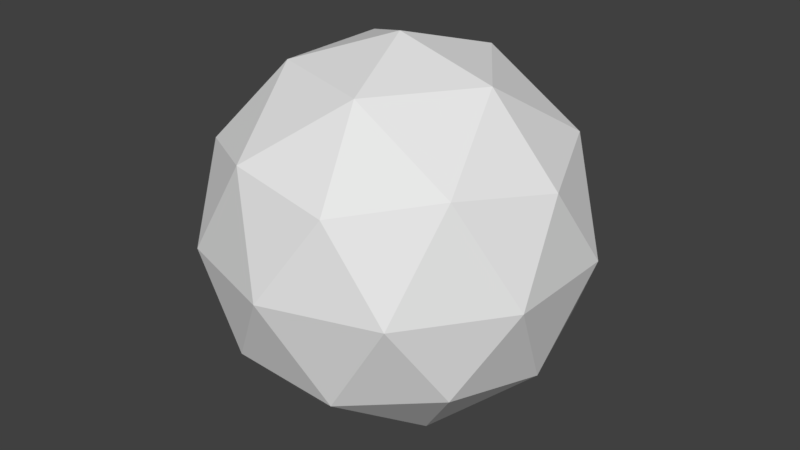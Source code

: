 # Source: IcospherePrimitive.blend  (saved by Blender 2.78.0; exported with 4.5.12 LTS)
import bpy
from mathutils import Matrix  # noqa: F401  (used for matrix-valued properties, if any)

bpy.ops.wm.read_factory_settings(use_empty=True)
scene = bpy.context.scene
scene.name = 'Scene'

# ---- collections
col_collection_1 = bpy.data.collections.new('Collection 1'); scene.collection.children.link(col_collection_1)

# ---- world
world_world = bpy.data.worlds.new('World'); scene.world = world_world
world_world.color = (0.05088, 0.05088, 0.05088)
world_world.use_sun_shadow = False
world_world.sun_shadow_jitter_overblur = 0.0
world_world.cycles.sampling_method = 'MANUAL'

# ---- meshes
me_icosphere = bpy.data.meshes.new('Icosphere')
me_icosphere.from_pydata([(0.0, 0.0, -1.0), (0.7236, -0.5257, -0.4472), (-0.2764, -0.8506, -0.4472), (-0.8944, 0.0, -0.4472), (-0.2764, 0.8506, -0.4472), (0.7236, 0.5257, -0.4472), (0.2764, -0.8506, 0.4472), (-0.7236, -0.5257, 0.4472), (-0.7236, 0.5257, 0.4472), (0.2764, 0.8506, 0.4472), (0.8944, 0.0, 0.4472), (0.0, 0.0, 1.0), (-0.1625, -0.5, -0.8507), (0.4253, -0.309, -0.8507), (0.2629, -0.809, -0.5257), (0.8506, 0.0, -0.5257), (0.4253, 0.309, -0.8507), (-0.5257, 0.0, -0.8507), (-0.6882, -0.5, -0.5257), (-0.1625, 0.5, -0.8507), (-0.6882, 0.5, -0.5257), (0.2629, 0.809, -0.5257), (0.9511, -0.309, 0.0), (0.9511, 0.309, 0.0), (0.0, -1.0, 0.0), (0.5878, -0.809, 0.0), (-0.9511, -0.309, 0.0), (-0.5878, -0.809, 0.0), (-0.5878, 0.809, 0.0), (-0.9511, 0.309, 0.0), (0.5878, 0.809, 0.0), (0.0, 1.0, 0.0), (0.6882, -0.5, 0.5257), (-0.2629, -0.809, 0.5257), (-0.8506, 0.0, 0.5257), (-0.2629, 0.809, 0.5257), (0.6882, 0.5, 0.5257), (0.1625, -0.5, 0.8507), (0.5257, 0.0, 0.8507), (-0.4253, -0.309, 0.8507), (-0.4253, 0.309, 0.8507), (0.1625, 0.5, 0.8507)], [], [(0, 13, 12), (1, 13, 15), (0, 12, 17), (0, 17, 19), (0, 19, 16), (1, 15, 22), (2, 14, 24), (3, 18, 26), (4, 20, 28), (5, 21, 30), (1, 22, 25), (2, 24, 27), (3, 26, 29), (4, 28, 31), (5, 30, 23), (6, 32, 37), (7, 33, 39), (8, 34, 40), (9, 35, 41), (10, 36, 38), (38, 41, 11), (38, 36, 41), (36, 9, 41), (41, 40, 11), (41, 35, 40), (35, 8, 40), (40, 39, 11), (40, 34, 39), (34, 7, 39), (39, 37, 11), (39, 33, 37), (33, 6, 37), (37, 38, 11), (37, 32, 38), (32, 10, 38), (23, 36, 10), (23, 30, 36), (30, 9, 36), (31, 35, 9), (31, 28, 35), (28, 8, 35), (29, 34, 8), (29, 26, 34), (26, 7, 34), (27, 33, 7), (27, 24, 33), (24, 6, 33), (25, 32, 6), (25, 22, 32), (22, 10, 32), (30, 31, 9), (30, 21, 31), (21, 4, 31), (28, 29, 8), (28, 20, 29), (20, 3, 29), (26, 27, 7), (26, 18, 27), (18, 2, 27), (24, 25, 6), (24, 14, 25), (14, 1, 25), (22, 23, 10), (22, 15, 23), (15, 5, 23), (16, 21, 5), (16, 19, 21), (19, 4, 21), (19, 20, 4), (19, 17, 20), (17, 3, 20), (17, 18, 3), (17, 12, 18), (12, 2, 18), (15, 16, 5), (15, 13, 16), (13, 0, 16), (12, 14, 2), (12, 13, 14), (13, 1, 14)])
_uv = me_icosphere.uv_layers.new(name='UVMap')
_uv.uv.foreach_set('vector', [1.0, 0.0, 1.15, 0.1762, 0.95, 0.1762, 0.15, 0.3524, 0.15, 0.1762, 0.25, 0.3238, 1.0, 0.0, 0.95, 0.1762, 0.75, 0.1762, 1.0, 0.0, 0.75, 0.1762, 0.55, 0.1762, 1.0, 0.0, 0.55, 0.1762, 0.35, 0.1762, 0.15, 0.3524, 0.25, 0.3238, 0.2, 0.5, 0.95, 0.3524, 1.05, 0.3238, 1.0, 0.5, 0.75, 0.3524, 0.85, 0.3238, 0.8, 0.5, 0.55, 0.3524, 0.65, 0.3238, 0.6, 0.5, 0.35, 0.3524, 0.45, 0.3238, 0.4, 0.5, 0.15, 0.3524, 0.2, 0.5, 0.1, 0.5, 0.95, 0.3524, 1.0, 0.5, 0.9, 0.5, 0.75, 0.3524, 0.8, 0.5, 0.7, 0.5, 0.55, 0.3524, 0.6, 0.5, 0.5, 0.5, 0.35, 0.3524, 0.4, 0.5, 0.3, 0.5, 0.05, 0.6476, 0.15, 0.6762, 0.05, 0.8238, 0.85, 0.6476, 0.95, 0.6762, 0.85, 0.8238, 0.65, 0.6476, 0.75, 0.6762, 0.65, 0.8238, 0.45, 0.6476, 0.55, 0.6762, 0.45, 0.8238, 0.25, 0.6476, 0.35, 0.6762, 0.25, 0.8238, 0.25, 0.8238, 0.45, 0.8238, 0.0, 1.0, 0.25, 0.8238, 0.35, 0.6762, 0.45, 0.8238, 0.35, 0.6762, 0.45, 0.6476, 0.45, 0.8238, 0.45, 0.8238, 0.65, 0.8238, 1.0, 1.0, 0.45, 0.8238, 0.55, 0.6762, 0.65, 0.8238, 0.55, 0.6762, 0.65, 0.6476, 0.65, 0.8238, 0.65, 0.8238, 0.85, 0.8238, 1.0, 1.0, 0.65, 0.8238, 0.75, 0.6762, 0.85, 0.8238, 0.75, 0.6762, 0.85, 0.6476, 0.85, 0.8238, 0.85, 0.8238, 1.05, 0.8238, 1.0, 1.0, 0.85, 0.8238, 0.95, 0.6762, 1.05, 0.8238, 0.95, 0.6762, 1.05, 0.6476, 1.05, 0.8238, 0.05, 0.8238, 0.25, 0.8238, 0.0, 1.0, 0.05, 0.8238, 0.15, 0.6762, 0.25, 0.8238, 0.15, 0.6762, 0.25, 0.6476, 0.25, 0.8238, 0.3, 0.5, 0.35, 0.6762, 0.25, 0.6476, 0.3, 0.5, 0.4, 0.5, 0.35, 0.6762, 0.4, 0.5, 0.45, 0.6476, 0.35, 0.6762, 0.5, 0.5, 0.55, 0.6762, 0.45, 0.6476, 0.5, 0.5, 0.6, 0.5, 0.55, 0.6762, 0.6, 0.5, 0.65, 0.6476, 0.55, 0.6762, 0.7, 0.5, 0.75, 0.6762, 0.65, 0.6476, 0.7, 0.5, 0.8, 0.5, 0.75, 0.6762, 0.8, 0.5, 0.85, 0.6476, 0.75, 0.6762, 0.9, 0.5, 0.95, 0.6762, 0.85, 0.6476, 0.9, 0.5, 1.0, 0.5, 0.95, 0.6762, 1.0, 0.5, 1.05, 0.6476, 0.95, 0.6762, 0.1, 0.5, 0.15, 0.6762, 0.05, 0.6476, 0.1, 0.5, 0.2, 0.5, 0.15, 0.6762, 0.2, 0.5, 0.25, 0.6476, 0.15, 0.6762, 0.4, 0.5, 0.5, 0.5, 0.45, 0.6476, 0.4, 0.5, 0.45, 0.3238, 0.5, 0.5, 0.45, 0.3238, 0.55, 0.3524, 0.5, 0.5, 0.6, 0.5, 0.7, 0.5, 0.65, 0.6476, 0.6, 0.5, 0.65, 0.3238, 0.7, 0.5, 0.65, 0.3238, 0.75, 0.3524, 0.7, 0.5, 0.8, 0.5, 0.9, 0.5, 0.85, 0.6476, 0.8, 0.5, 0.85, 0.3238, 0.9, 0.5, 0.85, 0.3238, 0.95, 0.3524, 0.9, 0.5, 0.0, 0.5, 0.1, 0.5, 0.05, 0.6476, 0.0, 0.5, 0.05, 0.3238, 0.1, 0.5, 0.05, 0.3238, 0.15, 0.3524, 0.1, 0.5, 0.2, 0.5, 0.3, 0.5, 0.25, 0.6476, 0.2, 0.5, 0.25, 0.3238, 0.3, 0.5, 0.25, 0.3238, 0.35, 0.3524, 0.3, 0.5, 0.35, 0.1762, 0.45, 0.3238, 0.35, 0.3524, 0.35, 0.1762, 0.55, 0.1762, 0.45, 0.3238, 0.55, 0.1762, 0.55, 0.3524, 0.45, 0.3238, 0.55, 0.1762, 0.65, 0.3238, 0.55, 0.3524, 0.55, 0.1762, 0.75, 0.1762, 0.65, 0.3238, 0.75, 0.1762, 0.75, 0.3524, 0.65, 0.3238, 0.75, 0.1762, 0.85, 0.3238, 0.75, 0.3524, 0.75, 0.1762, 0.95, 0.1762, 0.85, 0.3238, 0.95, 0.1762, 0.95, 0.3524, 0.85, 0.3238, 0.25, 0.3238, 0.35, 0.1762, 0.35, 0.3524, 0.25, 0.3238, 0.15, 0.1762, 0.35, 0.1762, 0.15, 0.1762, 0.0, 0.0, 0.35, 0.1762, 0.95, 0.1762, 1.05, 0.3238, 0.95, 0.3524, 0.95, 0.1762, 1.15, 0.1762, 1.05, 0.3238, 0.15, 0.1762, 0.15, 0.3524, 0.05, 0.3238])
me_icosphere.use_remesh_preserve_volume = False
me_icosphere.use_remesh_preserve_attributes = False
me_icosphere.use_mirror_vertex_groups = False
me_icosphere.update()

# ---- objects
ob_icosphere = bpy.data.objects.new('Icosphere', me_icosphere)

# ---- transforms, parenting, visibility, modifiers, constraints
ob_icosphere.location = (0.0, 0.0, 0.0)
ob_icosphere.scale = (0.5, 0.5, 0.5)
ob_icosphere.lineart.crease_threshold = 0.0

# ---- collection membership
col_collection_1.objects.link(ob_icosphere)

# ---- scene / render settings (as saved in the file)
scene.frame_start = 1; scene.frame_end = 250; scene.frame_set(1)
scene.render.engine = 'BLENDER_EEVEE_NEXT'
scene.render.resolution_percentage = 50
scene.render.dither_intensity = 0.0
scene.cycles.use_denoising = False
scene.cycles.samples = 128
scene.cycles.sampling_pattern = 'TABULATED_SOBOL'
scene.cycles.light_sampling_threshold = 0.0
scene.cycles.use_adaptive_sampling = False
scene.cycles.use_light_tree = False
scene.cycles.blur_glossy = 0.0
scene.cycles.sample_clamp_indirect = 0.0
scene.view_settings.view_transform = 'Standard'
bpy.context.view_layer.update()

# ---- added for rendering (the .blend has no active camera and no usable light): camera, sun
cam_auto = bpy.data.cameras.new('AutoCamera')
cam_auto.lens = 50.0
cam_auto.sensor_width = 36.0
cam_auto.clip_end = 1000.0
ob_auto_camera = bpy.data.objects.new('AutoCamera', cam_auto)
scene.collection.objects.link(ob_auto_camera)
ob_auto_camera.location = (1.57683, -1.89219, 1.26146)
ob_auto_camera.rotation_euler = (1.09748, -7.21219e-08, 0.694738)
scene.camera = ob_auto_camera
light_auto_sun = bpy.data.lights.new('AutoSun', 'SUN')
light_auto_sun.energy = 3.0
light_auto_sun.angle = 0.0523599
ob_auto_sun = bpy.data.objects.new('AutoSun', light_auto_sun)
scene.collection.objects.link(ob_auto_sun)
ob_auto_sun.rotation_euler = (0.872665, 0.174533, 0.523599)
bpy.context.view_layer.update()
